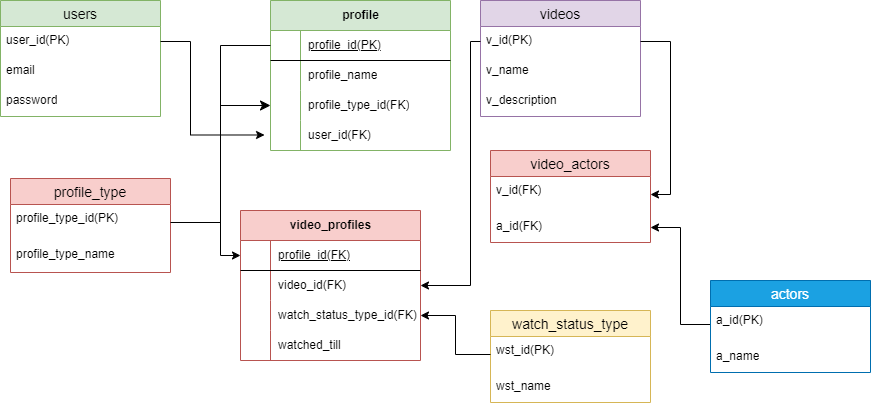

The diagram above was exported from draw.io. Its source (the exported page's mxGraphModel, read from the mxfile embedded in the PNG):
<mxGraphModel dx="903" dy="592" grid="1" gridSize="10" guides="1" tooltips="1" connect="1" arrows="1" fold="1" page="1" pageScale="1" pageWidth="850" pageHeight="1100" math="0" shadow="0">
  <root>
    <mxCell id="0" />
    <mxCell id="1" parent="0" />
    <mxCell id="OxIB_IYYSXriYgKS-BT_-2" value="users" style="swimlane;fontStyle=0;childLayout=stackLayout;horizontal=1;startSize=26;horizontalStack=0;resizeParent=1;resizeParentMax=0;resizeLast=0;collapsible=1;marginBottom=0;align=center;fontSize=14;fillColor=#d5e8d4;strokeColor=#82b366;" parent="1" vertex="1">
      <mxGeometry x="20" y="60" width="160" height="116" as="geometry">
        <mxRectangle x="70" y="100" width="70" height="30" as="alternateBounds" />
      </mxGeometry>
    </mxCell>
    <mxCell id="OxIB_IYYSXriYgKS-BT_-3" value="user_id(PK)" style="text;strokeColor=none;fillColor=none;spacingLeft=4;spacingRight=4;overflow=hidden;rotatable=0;points=[[0,0.5],[1,0.5]];portConstraint=eastwest;fontSize=12;whiteSpace=wrap;html=1;" parent="OxIB_IYYSXriYgKS-BT_-2" vertex="1">
      <mxGeometry y="26" width="160" height="30" as="geometry" />
    </mxCell>
    <mxCell id="OxIB_IYYSXriYgKS-BT_-4" value="email" style="text;strokeColor=none;fillColor=none;spacingLeft=4;spacingRight=4;overflow=hidden;rotatable=0;points=[[0,0.5],[1,0.5]];portConstraint=eastwest;fontSize=12;whiteSpace=wrap;html=1;" parent="OxIB_IYYSXriYgKS-BT_-2" vertex="1">
      <mxGeometry y="56" width="160" height="30" as="geometry" />
    </mxCell>
    <mxCell id="OxIB_IYYSXriYgKS-BT_-5" value="password" style="text;strokeColor=none;fillColor=none;spacingLeft=4;spacingRight=4;overflow=hidden;rotatable=0;points=[[0,0.5],[1,0.5]];portConstraint=eastwest;fontSize=12;whiteSpace=wrap;html=1;" parent="OxIB_IYYSXriYgKS-BT_-2" vertex="1">
      <mxGeometry y="86" width="160" height="30" as="geometry" />
    </mxCell>
    <mxCell id="OxIB_IYYSXriYgKS-BT_-6" value="profile_type" style="swimlane;fontStyle=0;childLayout=stackLayout;horizontal=1;startSize=26;horizontalStack=0;resizeParent=1;resizeParentMax=0;resizeLast=0;collapsible=1;marginBottom=0;align=center;fontSize=14;fillColor=#f8cecc;strokeColor=#b85450;" parent="1" vertex="1">
      <mxGeometry x="30" y="238" width="160" height="94" as="geometry" />
    </mxCell>
    <mxCell id="OxIB_IYYSXriYgKS-BT_-7" value="profile_type_id(PK)" style="text;strokeColor=none;fillColor=none;spacingLeft=4;spacingRight=4;overflow=hidden;rotatable=0;points=[[0,0.5],[1,0.5]];portConstraint=eastwest;fontSize=12;whiteSpace=wrap;html=1;" parent="OxIB_IYYSXriYgKS-BT_-6" vertex="1">
      <mxGeometry y="26" width="160" height="36" as="geometry" />
    </mxCell>
    <mxCell id="OxIB_IYYSXriYgKS-BT_-8" value="profile_type_name" style="text;strokeColor=none;fillColor=none;spacingLeft=4;spacingRight=4;overflow=hidden;rotatable=0;points=[[0,0.5],[1,0.5]];portConstraint=eastwest;fontSize=12;whiteSpace=wrap;html=1;" parent="OxIB_IYYSXriYgKS-BT_-6" vertex="1">
      <mxGeometry y="62" width="160" height="32" as="geometry" />
    </mxCell>
    <mxCell id="OxIB_IYYSXriYgKS-BT_-26" value="profile" style="shape=table;startSize=30;container=1;collapsible=1;childLayout=tableLayout;fixedRows=1;rowLines=0;fontStyle=1;align=center;resizeLast=1;html=1;fillColor=#d5e8d4;strokeColor=#82b366;" parent="1" vertex="1">
      <mxGeometry x="290" y="60" width="180" height="150" as="geometry" />
    </mxCell>
    <mxCell id="OxIB_IYYSXriYgKS-BT_-27" value="" style="shape=tableRow;horizontal=0;startSize=0;swimlaneHead=0;swimlaneBody=0;fillColor=none;collapsible=0;dropTarget=0;points=[[0,0.5],[1,0.5]];portConstraint=eastwest;top=0;left=0;right=0;bottom=1;" parent="OxIB_IYYSXriYgKS-BT_-26" vertex="1">
      <mxGeometry y="30" width="180" height="30" as="geometry" />
    </mxCell>
    <mxCell id="OxIB_IYYSXriYgKS-BT_-28" value="" style="shape=partialRectangle;connectable=0;fillColor=none;top=0;left=0;bottom=0;right=0;fontStyle=1;overflow=hidden;whiteSpace=wrap;html=1;" parent="OxIB_IYYSXriYgKS-BT_-27" vertex="1">
      <mxGeometry width="30" height="30" as="geometry">
        <mxRectangle width="30" height="30" as="alternateBounds" />
      </mxGeometry>
    </mxCell>
    <mxCell id="OxIB_IYYSXriYgKS-BT_-29" value="&lt;span style=&quot;font-weight: normal;&quot;&gt;profile_id(PK)&lt;/span&gt;" style="shape=partialRectangle;connectable=0;fillColor=none;top=0;left=0;bottom=0;right=0;align=left;spacingLeft=6;fontStyle=5;overflow=hidden;whiteSpace=wrap;html=1;" parent="OxIB_IYYSXriYgKS-BT_-27" vertex="1">
      <mxGeometry x="30" width="150" height="30" as="geometry">
        <mxRectangle width="150" height="30" as="alternateBounds" />
      </mxGeometry>
    </mxCell>
    <mxCell id="OxIB_IYYSXriYgKS-BT_-30" value="" style="shape=tableRow;horizontal=0;startSize=0;swimlaneHead=0;swimlaneBody=0;fillColor=none;collapsible=0;dropTarget=0;points=[[0,0.5],[1,0.5]];portConstraint=eastwest;top=0;left=0;right=0;bottom=0;" parent="OxIB_IYYSXriYgKS-BT_-26" vertex="1">
      <mxGeometry y="60" width="180" height="30" as="geometry" />
    </mxCell>
    <mxCell id="OxIB_IYYSXriYgKS-BT_-31" value="" style="shape=partialRectangle;connectable=0;fillColor=none;top=0;left=0;bottom=0;right=0;editable=1;overflow=hidden;whiteSpace=wrap;html=1;" parent="OxIB_IYYSXriYgKS-BT_-30" vertex="1">
      <mxGeometry width="30" height="30" as="geometry">
        <mxRectangle width="30" height="30" as="alternateBounds" />
      </mxGeometry>
    </mxCell>
    <mxCell id="OxIB_IYYSXriYgKS-BT_-32" value="profile_name" style="shape=partialRectangle;connectable=0;fillColor=none;top=0;left=0;bottom=0;right=0;align=left;spacingLeft=6;overflow=hidden;whiteSpace=wrap;html=1;" parent="OxIB_IYYSXriYgKS-BT_-30" vertex="1">
      <mxGeometry x="30" width="150" height="30" as="geometry">
        <mxRectangle width="150" height="30" as="alternateBounds" />
      </mxGeometry>
    </mxCell>
    <mxCell id="OxIB_IYYSXriYgKS-BT_-33" value="" style="shape=tableRow;horizontal=0;startSize=0;swimlaneHead=0;swimlaneBody=0;fillColor=none;collapsible=0;dropTarget=0;points=[[0,0.5],[1,0.5]];portConstraint=eastwest;top=0;left=0;right=0;bottom=0;" parent="OxIB_IYYSXriYgKS-BT_-26" vertex="1">
      <mxGeometry y="90" width="180" height="30" as="geometry" />
    </mxCell>
    <mxCell id="OxIB_IYYSXriYgKS-BT_-34" value="" style="shape=partialRectangle;connectable=0;fillColor=none;top=0;left=0;bottom=0;right=0;editable=1;overflow=hidden;whiteSpace=wrap;html=1;" parent="OxIB_IYYSXriYgKS-BT_-33" vertex="1">
      <mxGeometry width="30" height="30" as="geometry">
        <mxRectangle width="30" height="30" as="alternateBounds" />
      </mxGeometry>
    </mxCell>
    <mxCell id="OxIB_IYYSXriYgKS-BT_-35" value="profile_type_id(FK)" style="shape=partialRectangle;connectable=0;fillColor=none;top=0;left=0;bottom=0;right=0;align=left;spacingLeft=6;overflow=hidden;whiteSpace=wrap;html=1;" parent="OxIB_IYYSXriYgKS-BT_-33" vertex="1">
      <mxGeometry x="30" width="150" height="30" as="geometry">
        <mxRectangle width="150" height="30" as="alternateBounds" />
      </mxGeometry>
    </mxCell>
    <mxCell id="OxIB_IYYSXriYgKS-BT_-36" value="" style="shape=tableRow;horizontal=0;startSize=0;swimlaneHead=0;swimlaneBody=0;fillColor=none;collapsible=0;dropTarget=0;points=[[0,0.5],[1,0.5]];portConstraint=eastwest;top=0;left=0;right=0;bottom=0;" parent="OxIB_IYYSXriYgKS-BT_-26" vertex="1">
      <mxGeometry y="120" width="180" height="30" as="geometry" />
    </mxCell>
    <mxCell id="OxIB_IYYSXriYgKS-BT_-37" value="" style="shape=partialRectangle;connectable=0;fillColor=none;top=0;left=0;bottom=0;right=0;editable=1;overflow=hidden;whiteSpace=wrap;html=1;" parent="OxIB_IYYSXriYgKS-BT_-36" vertex="1">
      <mxGeometry width="30" height="30" as="geometry">
        <mxRectangle width="30" height="30" as="alternateBounds" />
      </mxGeometry>
    </mxCell>
    <mxCell id="OxIB_IYYSXriYgKS-BT_-38" value="user_id(FK)" style="shape=partialRectangle;connectable=0;fillColor=none;top=0;left=0;bottom=0;right=0;align=left;spacingLeft=6;overflow=hidden;whiteSpace=wrap;html=1;" parent="OxIB_IYYSXriYgKS-BT_-36" vertex="1">
      <mxGeometry x="30" width="150" height="30" as="geometry">
        <mxRectangle width="150" height="30" as="alternateBounds" />
      </mxGeometry>
    </mxCell>
    <mxCell id="OxIB_IYYSXriYgKS-BT_-39" value="video_profiles" style="shape=table;startSize=30;container=1;collapsible=1;childLayout=tableLayout;fixedRows=1;rowLines=0;fontStyle=1;align=center;resizeLast=1;html=1;fillColor=#f8cecc;strokeColor=#b85450;" parent="1" vertex="1">
      <mxGeometry x="260" y="270" width="180" height="150" as="geometry" />
    </mxCell>
    <mxCell id="OxIB_IYYSXriYgKS-BT_-40" value="" style="shape=tableRow;horizontal=0;startSize=0;swimlaneHead=0;swimlaneBody=0;fillColor=none;collapsible=0;dropTarget=0;points=[[0,0.5],[1,0.5]];portConstraint=eastwest;top=0;left=0;right=0;bottom=1;" parent="OxIB_IYYSXriYgKS-BT_-39" vertex="1">
      <mxGeometry y="30" width="180" height="30" as="geometry" />
    </mxCell>
    <mxCell id="OxIB_IYYSXriYgKS-BT_-41" value="" style="shape=partialRectangle;connectable=0;fillColor=none;top=0;left=0;bottom=0;right=0;fontStyle=1;overflow=hidden;whiteSpace=wrap;html=1;" parent="OxIB_IYYSXriYgKS-BT_-40" vertex="1">
      <mxGeometry width="30" height="30" as="geometry">
        <mxRectangle width="30" height="30" as="alternateBounds" />
      </mxGeometry>
    </mxCell>
    <mxCell id="OxIB_IYYSXriYgKS-BT_-42" value="&lt;div style=&quot;&quot;&gt;&lt;span style=&quot;font-weight: normal; background-color: initial;&quot;&gt;profile_id(FK)&lt;/span&gt;&lt;/div&gt;" style="shape=partialRectangle;connectable=0;fillColor=none;top=0;left=0;bottom=0;right=0;align=left;spacingLeft=6;fontStyle=5;overflow=hidden;whiteSpace=wrap;html=1;" parent="OxIB_IYYSXriYgKS-BT_-40" vertex="1">
      <mxGeometry x="30" width="150" height="30" as="geometry">
        <mxRectangle width="150" height="30" as="alternateBounds" />
      </mxGeometry>
    </mxCell>
    <mxCell id="OxIB_IYYSXriYgKS-BT_-43" value="" style="shape=tableRow;horizontal=0;startSize=0;swimlaneHead=0;swimlaneBody=0;fillColor=none;collapsible=0;dropTarget=0;points=[[0,0.5],[1,0.5]];portConstraint=eastwest;top=0;left=0;right=0;bottom=0;" parent="OxIB_IYYSXriYgKS-BT_-39" vertex="1">
      <mxGeometry y="60" width="180" height="30" as="geometry" />
    </mxCell>
    <mxCell id="OxIB_IYYSXriYgKS-BT_-44" value="" style="shape=partialRectangle;connectable=0;fillColor=none;top=0;left=0;bottom=0;right=0;editable=1;overflow=hidden;whiteSpace=wrap;html=1;" parent="OxIB_IYYSXriYgKS-BT_-43" vertex="1">
      <mxGeometry width="30" height="30" as="geometry">
        <mxRectangle width="30" height="30" as="alternateBounds" />
      </mxGeometry>
    </mxCell>
    <mxCell id="OxIB_IYYSXriYgKS-BT_-45" value="video_id(FK)" style="shape=partialRectangle;connectable=0;fillColor=none;top=0;left=0;bottom=0;right=0;align=left;spacingLeft=6;overflow=hidden;whiteSpace=wrap;html=1;" parent="OxIB_IYYSXriYgKS-BT_-43" vertex="1">
      <mxGeometry x="30" width="150" height="30" as="geometry">
        <mxRectangle width="150" height="30" as="alternateBounds" />
      </mxGeometry>
    </mxCell>
    <mxCell id="OxIB_IYYSXriYgKS-BT_-46" value="" style="shape=tableRow;horizontal=0;startSize=0;swimlaneHead=0;swimlaneBody=0;fillColor=none;collapsible=0;dropTarget=0;points=[[0,0.5],[1,0.5]];portConstraint=eastwest;top=0;left=0;right=0;bottom=0;" parent="OxIB_IYYSXriYgKS-BT_-39" vertex="1">
      <mxGeometry y="90" width="180" height="30" as="geometry" />
    </mxCell>
    <mxCell id="OxIB_IYYSXriYgKS-BT_-47" value="" style="shape=partialRectangle;connectable=0;fillColor=none;top=0;left=0;bottom=0;right=0;editable=1;overflow=hidden;whiteSpace=wrap;html=1;" parent="OxIB_IYYSXriYgKS-BT_-46" vertex="1">
      <mxGeometry width="30" height="30" as="geometry">
        <mxRectangle width="30" height="30" as="alternateBounds" />
      </mxGeometry>
    </mxCell>
    <mxCell id="OxIB_IYYSXriYgKS-BT_-48" value="watch_status_type_id(FK)" style="shape=partialRectangle;connectable=0;fillColor=none;top=0;left=0;bottom=0;right=0;align=left;spacingLeft=6;overflow=hidden;whiteSpace=wrap;html=1;" parent="OxIB_IYYSXriYgKS-BT_-46" vertex="1">
      <mxGeometry x="30" width="150" height="30" as="geometry">
        <mxRectangle width="150" height="30" as="alternateBounds" />
      </mxGeometry>
    </mxCell>
    <mxCell id="OxIB_IYYSXriYgKS-BT_-49" value="" style="shape=tableRow;horizontal=0;startSize=0;swimlaneHead=0;swimlaneBody=0;fillColor=none;collapsible=0;dropTarget=0;points=[[0,0.5],[1,0.5]];portConstraint=eastwest;top=0;left=0;right=0;bottom=0;" parent="OxIB_IYYSXriYgKS-BT_-39" vertex="1">
      <mxGeometry y="120" width="180" height="30" as="geometry" />
    </mxCell>
    <mxCell id="OxIB_IYYSXriYgKS-BT_-50" value="" style="shape=partialRectangle;connectable=0;fillColor=none;top=0;left=0;bottom=0;right=0;editable=1;overflow=hidden;whiteSpace=wrap;html=1;" parent="OxIB_IYYSXriYgKS-BT_-49" vertex="1">
      <mxGeometry width="30" height="30" as="geometry">
        <mxRectangle width="30" height="30" as="alternateBounds" />
      </mxGeometry>
    </mxCell>
    <mxCell id="OxIB_IYYSXriYgKS-BT_-51" value="watched_till" style="shape=partialRectangle;connectable=0;fillColor=none;top=0;left=0;bottom=0;right=0;align=left;spacingLeft=6;overflow=hidden;whiteSpace=wrap;html=1;" parent="OxIB_IYYSXriYgKS-BT_-49" vertex="1">
      <mxGeometry x="30" width="150" height="30" as="geometry">
        <mxRectangle width="150" height="30" as="alternateBounds" />
      </mxGeometry>
    </mxCell>
    <mxCell id="OxIB_IYYSXriYgKS-BT_-52" value="videos" style="swimlane;fontStyle=0;childLayout=stackLayout;horizontal=1;startSize=26;horizontalStack=0;resizeParent=1;resizeParentMax=0;resizeLast=0;collapsible=1;marginBottom=0;align=center;fontSize=14;fillColor=#e1d5e7;strokeColor=#9673a6;" parent="1" vertex="1">
      <mxGeometry x="500" y="60" width="160" height="116" as="geometry">
        <mxRectangle x="70" y="100" width="70" height="30" as="alternateBounds" />
      </mxGeometry>
    </mxCell>
    <mxCell id="OxIB_IYYSXriYgKS-BT_-53" value="v_id(PK)" style="text;strokeColor=none;fillColor=none;spacingLeft=4;spacingRight=4;overflow=hidden;rotatable=0;points=[[0,0.5],[1,0.5]];portConstraint=eastwest;fontSize=12;whiteSpace=wrap;html=1;" parent="OxIB_IYYSXriYgKS-BT_-52" vertex="1">
      <mxGeometry y="26" width="160" height="30" as="geometry" />
    </mxCell>
    <mxCell id="OxIB_IYYSXriYgKS-BT_-54" value="v_name" style="text;strokeColor=none;fillColor=none;spacingLeft=4;spacingRight=4;overflow=hidden;rotatable=0;points=[[0,0.5],[1,0.5]];portConstraint=eastwest;fontSize=12;whiteSpace=wrap;html=1;" parent="OxIB_IYYSXriYgKS-BT_-52" vertex="1">
      <mxGeometry y="56" width="160" height="30" as="geometry" />
    </mxCell>
    <mxCell id="OxIB_IYYSXriYgKS-BT_-55" value="v_description" style="text;strokeColor=none;fillColor=none;spacingLeft=4;spacingRight=4;overflow=hidden;rotatable=0;points=[[0,0.5],[1,0.5]];portConstraint=eastwest;fontSize=12;whiteSpace=wrap;html=1;" parent="OxIB_IYYSXriYgKS-BT_-52" vertex="1">
      <mxGeometry y="86" width="160" height="30" as="geometry" />
    </mxCell>
    <mxCell id="OxIB_IYYSXriYgKS-BT_-82" style="edgeStyle=orthogonalEdgeStyle;rounded=0;orthogonalLoop=1;jettySize=auto;html=1;exitX=0;exitY=0.5;exitDx=0;exitDy=0;" parent="1" source="OxIB_IYYSXriYgKS-BT_-57" target="OxIB_IYYSXriYgKS-BT_-64" edge="1">
      <mxGeometry relative="1" as="geometry" />
    </mxCell>
    <mxCell id="OxIB_IYYSXriYgKS-BT_-56" value="actors" style="swimlane;fontStyle=0;childLayout=stackLayout;horizontal=1;startSize=26;horizontalStack=0;resizeParent=1;resizeParentMax=0;resizeLast=0;collapsible=1;marginBottom=0;align=center;fontSize=14;fillColor=#1ba1e2;fontColor=#ffffff;strokeColor=#006EAF;" parent="1" vertex="1">
      <mxGeometry x="730" y="340" width="160" height="92" as="geometry" />
    </mxCell>
    <mxCell id="OxIB_IYYSXriYgKS-BT_-57" value="a_id(PK)" style="text;strokeColor=none;fillColor=none;spacingLeft=4;spacingRight=4;overflow=hidden;rotatable=0;points=[[0,0.5],[1,0.5]];portConstraint=eastwest;fontSize=12;whiteSpace=wrap;html=1;" parent="OxIB_IYYSXriYgKS-BT_-56" vertex="1">
      <mxGeometry y="26" width="160" height="36" as="geometry" />
    </mxCell>
    <mxCell id="OxIB_IYYSXriYgKS-BT_-58" value="a_name" style="text;strokeColor=none;fillColor=none;spacingLeft=4;spacingRight=4;overflow=hidden;rotatable=0;points=[[0,0.5],[1,0.5]];portConstraint=eastwest;fontSize=12;whiteSpace=wrap;html=1;" parent="OxIB_IYYSXriYgKS-BT_-56" vertex="1">
      <mxGeometry y="62" width="160" height="30" as="geometry" />
    </mxCell>
    <mxCell id="OxIB_IYYSXriYgKS-BT_-59" value="watch_status_type" style="swimlane;fontStyle=0;childLayout=stackLayout;horizontal=1;startSize=26;horizontalStack=0;resizeParent=1;resizeParentMax=0;resizeLast=0;collapsible=1;marginBottom=0;align=center;fontSize=14;fillColor=#fff2cc;strokeColor=#d6b656;" parent="1" vertex="1">
      <mxGeometry x="510" y="370" width="160" height="92" as="geometry" />
    </mxCell>
    <mxCell id="OxIB_IYYSXriYgKS-BT_-60" value="wst_id(PK)" style="text;strokeColor=none;fillColor=none;spacingLeft=4;spacingRight=4;overflow=hidden;rotatable=0;points=[[0,0.5],[1,0.5]];portConstraint=eastwest;fontSize=12;whiteSpace=wrap;html=1;" parent="OxIB_IYYSXriYgKS-BT_-59" vertex="1">
      <mxGeometry y="26" width="160" height="36" as="geometry" />
    </mxCell>
    <mxCell id="OxIB_IYYSXriYgKS-BT_-61" value="wst_name" style="text;strokeColor=none;fillColor=none;spacingLeft=4;spacingRight=4;overflow=hidden;rotatable=0;points=[[0,0.5],[1,0.5]];portConstraint=eastwest;fontSize=12;whiteSpace=wrap;html=1;" parent="OxIB_IYYSXriYgKS-BT_-59" vertex="1">
      <mxGeometry y="62" width="160" height="30" as="geometry" />
    </mxCell>
    <mxCell id="OxIB_IYYSXriYgKS-BT_-62" value="video_actors" style="swimlane;fontStyle=0;childLayout=stackLayout;horizontal=1;startSize=26;horizontalStack=0;resizeParent=1;resizeParentMax=0;resizeLast=0;collapsible=1;marginBottom=0;align=center;fontSize=14;fillColor=#f8cecc;strokeColor=#b85450;" parent="1" vertex="1">
      <mxGeometry x="510" y="210" width="160" height="92" as="geometry" />
    </mxCell>
    <mxCell id="OxIB_IYYSXriYgKS-BT_-63" value="v_id(FK)" style="text;strokeColor=none;fillColor=none;spacingLeft=4;spacingRight=4;overflow=hidden;rotatable=0;points=[[0,0.5],[1,0.5]];portConstraint=eastwest;fontSize=12;whiteSpace=wrap;html=1;" parent="OxIB_IYYSXriYgKS-BT_-62" vertex="1">
      <mxGeometry y="26" width="160" height="36" as="geometry" />
    </mxCell>
    <mxCell id="OxIB_IYYSXriYgKS-BT_-64" value="a_id(FK)" style="text;strokeColor=none;fillColor=none;spacingLeft=4;spacingRight=4;overflow=hidden;rotatable=0;points=[[0,0.5],[1,0.5]];portConstraint=eastwest;fontSize=12;whiteSpace=wrap;html=1;" parent="OxIB_IYYSXriYgKS-BT_-62" vertex="1">
      <mxGeometry y="62" width="160" height="30" as="geometry" />
    </mxCell>
    <mxCell id="OxIB_IYYSXriYgKS-BT_-69" value="" style="edgeStyle=elbowEdgeStyle;elbow=horizontal;endArrow=classic;html=1;curved=0;rounded=0;endSize=8;startSize=8;exitX=1;exitY=0.5;exitDx=0;exitDy=0;entryX=0;entryY=0.5;entryDx=0;entryDy=0;" parent="1" source="OxIB_IYYSXriYgKS-BT_-7" target="OxIB_IYYSXriYgKS-BT_-33" edge="1">
      <mxGeometry width="50" height="50" relative="1" as="geometry">
        <mxPoint x="400" y="370" as="sourcePoint" />
        <mxPoint x="250" y="200" as="targetPoint" />
      </mxGeometry>
    </mxCell>
    <mxCell id="OxIB_IYYSXriYgKS-BT_-72" style="edgeStyle=orthogonalEdgeStyle;rounded=0;orthogonalLoop=1;jettySize=auto;html=1;entryX=-0.033;entryY=0.483;entryDx=0;entryDy=0;entryPerimeter=0;exitX=1;exitY=0.5;exitDx=0;exitDy=0;" parent="1" source="OxIB_IYYSXriYgKS-BT_-3" target="OxIB_IYYSXriYgKS-BT_-36" edge="1">
      <mxGeometry relative="1" as="geometry">
        <Array as="points">
          <mxPoint x="210" y="101" />
          <mxPoint x="210" y="195" />
        </Array>
      </mxGeometry>
    </mxCell>
    <mxCell id="OxIB_IYYSXriYgKS-BT_-73" style="edgeStyle=orthogonalEdgeStyle;rounded=0;orthogonalLoop=1;jettySize=auto;html=1;entryX=0;entryY=0.5;entryDx=0;entryDy=0;" parent="1" source="OxIB_IYYSXriYgKS-BT_-27" target="OxIB_IYYSXriYgKS-BT_-40" edge="1">
      <mxGeometry relative="1" as="geometry" />
    </mxCell>
    <mxCell id="OxIB_IYYSXriYgKS-BT_-76" style="edgeStyle=orthogonalEdgeStyle;rounded=0;orthogonalLoop=1;jettySize=auto;html=1;" parent="1" source="OxIB_IYYSXriYgKS-BT_-60" target="OxIB_IYYSXriYgKS-BT_-46" edge="1">
      <mxGeometry relative="1" as="geometry" />
    </mxCell>
    <mxCell id="OxIB_IYYSXriYgKS-BT_-77" style="edgeStyle=orthogonalEdgeStyle;rounded=0;orthogonalLoop=1;jettySize=auto;html=1;entryX=1;entryY=0.5;entryDx=0;entryDy=0;" parent="1" source="OxIB_IYYSXriYgKS-BT_-53" target="OxIB_IYYSXriYgKS-BT_-43" edge="1">
      <mxGeometry relative="1" as="geometry">
        <Array as="points">
          <mxPoint x="490" y="101" />
          <mxPoint x="490" y="345" />
        </Array>
      </mxGeometry>
    </mxCell>
    <mxCell id="OxIB_IYYSXriYgKS-BT_-79" style="edgeStyle=orthogonalEdgeStyle;rounded=0;orthogonalLoop=1;jettySize=auto;html=1;entryX=1;entryY=0.5;entryDx=0;entryDy=0;" parent="1" source="OxIB_IYYSXriYgKS-BT_-53" target="OxIB_IYYSXriYgKS-BT_-63" edge="1">
      <mxGeometry relative="1" as="geometry" />
    </mxCell>
  </root>
</mxGraphModel>